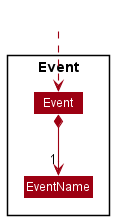

The diagram above was rendered by PlantUML. Its source (embedded in the PNG):
@startuml
!include style.puml
skinparam arrowThickness 1.1
skinparam arrowColor MODEL_COLOR
skinparam classBackgroundColor MODEL_COLOR

Package Event <<Rectangle>>{
class Event
class EventName
}

Class HiddenOutside #FFFFFF
HiddenOutside ..> Event

Event *--> "1" EventName
@enduml